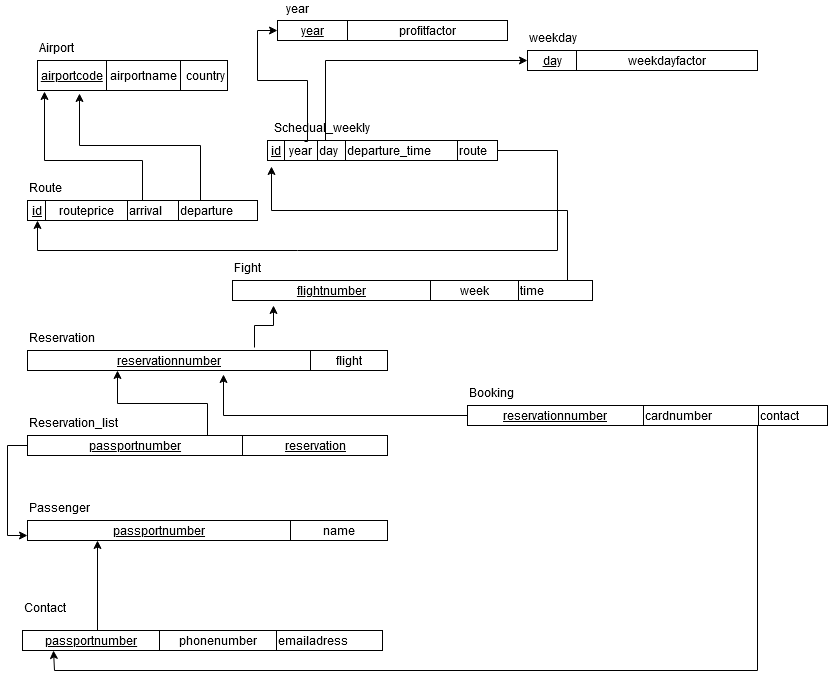

The diagram above was exported from draw.io. Its source (the exported page's mxGraphModel, read from the mxfile embedded in the PNG):
<mxGraphModel dx="2272" dy="801" grid="1" gridSize="10" guides="1" tooltips="1" connect="1" arrows="1" fold="1" page="1" pageScale="1" pageWidth="850" pageHeight="1100" math="0" shadow="0">
  <root>
    <mxCell id="0" />
    <mxCell id="1" parent="0" />
    <mxCell id="Pe2rD3feH6nDoG4--Ckd-4" value="&lt;table border=&quot;1&quot; width=&quot;100%&quot; style=&quot;width: 100% ; height: 100% ; border-collapse: collapse&quot;&gt;&lt;tbody&gt;&lt;tr&gt;&lt;td align=&quot;center&quot;&gt;&lt;u&gt;airportcode&lt;/u&gt;&lt;/td&gt;&lt;td align=&quot;center&quot;&gt;airportname&lt;/td&gt;&lt;td align=&quot;center&quot;&gt;&amp;nbsp;country&lt;/td&gt;&lt;/tr&gt;&lt;/tbody&gt;&lt;/table&gt;" style="text;html=1;strokeColor=none;fillColor=none;overflow=fill;" parent="1" vertex="1">
      <mxGeometry x="20" y="60" width="190" height="30" as="geometry" />
    </mxCell>
    <mxCell id="Pe2rD3feH6nDoG4--Ckd-5" value="Airport" style="text;html=1;resizable=0;points=[];autosize=1;align=left;verticalAlign=top;spacingTop=-4;" parent="1" vertex="1">
      <mxGeometry x="20" y="40" width="50" height="20" as="geometry" />
    </mxCell>
    <mxCell id="Pe2rD3feH6nDoG4--Ckd-8" value="" style="edgeStyle=orthogonalEdgeStyle;rounded=0;orthogonalLoop=1;jettySize=auto;html=1;entryX=0.037;entryY=1.033;entryDx=0;entryDy=0;entryPerimeter=0;" parent="1" source="Pe2rD3feH6nDoG4--Ckd-6" target="Pe2rD3feH6nDoG4--Ckd-4" edge="1">
      <mxGeometry relative="1" as="geometry">
        <mxPoint x="145" y="100" as="targetPoint" />
        <Array as="points">
          <mxPoint x="125" y="160" />
          <mxPoint x="27" y="160" />
        </Array>
      </mxGeometry>
    </mxCell>
    <mxCell id="Pe2rD3feH6nDoG4--Ckd-9" style="edgeStyle=orthogonalEdgeStyle;rounded=0;orthogonalLoop=1;jettySize=auto;html=1;exitX=0.75;exitY=0;exitDx=0;exitDy=0;entryX=0.221;entryY=1.1;entryDx=0;entryDy=0;entryPerimeter=0;" parent="1" source="Pe2rD3feH6nDoG4--Ckd-6" target="Pe2rD3feH6nDoG4--Ckd-4" edge="1">
      <mxGeometry relative="1" as="geometry" />
    </mxCell>
    <mxCell id="Pe2rD3feH6nDoG4--Ckd-6" value="&lt;table border=&quot;1&quot; width=&quot;100%&quot; style=&quot;width: 100% ; height: 100% ; border-collapse: collapse&quot;&gt;&lt;tbody&gt;&lt;tr&gt;&lt;td align=&quot;center&quot;&gt;&lt;u&gt;id&lt;/u&gt;&lt;/td&gt;&lt;td align=&quot;center&quot;&gt;routeprice&lt;/td&gt;&lt;td&gt;arrival&lt;/td&gt;&lt;td&gt;departure&lt;/td&gt;&lt;/tr&gt;&lt;/tbody&gt;&lt;/table&gt;" style="text;html=1;strokeColor=none;fillColor=none;overflow=fill;" parent="1" vertex="1">
      <mxGeometry x="10" y="200" width="230" height="20" as="geometry" />
    </mxCell>
    <mxCell id="Pe2rD3feH6nDoG4--Ckd-10" value="Route" style="text;html=1;resizable=0;points=[];autosize=1;align=left;verticalAlign=top;spacingTop=-4;" parent="1" vertex="1">
      <mxGeometry x="10" y="180" width="50" height="20" as="geometry" />
    </mxCell>
    <mxCell id="Pe2rD3feH6nDoG4--Ckd-15" style="edgeStyle=orthogonalEdgeStyle;rounded=0;orthogonalLoop=1;jettySize=auto;html=1;entryX=0.043;entryY=1;entryDx=0;entryDy=0;entryPerimeter=0;" parent="1" source="Pe2rD3feH6nDoG4--Ckd-12" target="Pe2rD3feH6nDoG4--Ckd-6" edge="1">
      <mxGeometry relative="1" as="geometry">
        <mxPoint x="10" y="230" as="targetPoint" />
        <Array as="points">
          <mxPoint x="540" y="250" />
          <mxPoint x="20" y="250" />
        </Array>
      </mxGeometry>
    </mxCell>
    <mxCell id="Pe2rD3feH6nDoG4--Ckd-16" style="edgeStyle=orthogonalEdgeStyle;rounded=0;orthogonalLoop=1;jettySize=auto;html=1;exitX=0.25;exitY=0;exitDx=0;exitDy=0;entryX=0;entryY=0.5;entryDx=0;entryDy=0;" parent="1" source="Pe2rD3feH6nDoG4--Ckd-12" target="Lf_EZdUqTlgxETqlVmb4-3" edge="1">
      <mxGeometry relative="1" as="geometry">
        <mxPoint x="308" y="40" as="targetPoint" />
        <Array as="points">
          <mxPoint x="308" y="60" />
        </Array>
      </mxGeometry>
    </mxCell>
    <mxCell id="Pe2rD3feH6nDoG4--Ckd-12" value="&lt;table border=&quot;1&quot; width=&quot;100%&quot; style=&quot;width: 100% ; height: 100% ; border-collapse: collapse&quot;&gt;&lt;tbody&gt;&lt;tr&gt;&lt;td align=&quot;center&quot;&gt;&lt;u&gt;id&lt;/u&gt;&lt;/td&gt;&lt;td align=&quot;center&quot;&gt;year&lt;/td&gt;&lt;td&gt;day&lt;/td&gt;&lt;td&gt;departure_time&lt;/td&gt;&lt;td&gt;route&lt;/td&gt;&lt;/tr&gt;&lt;/tbody&gt;&lt;/table&gt;" style="text;html=1;strokeColor=none;fillColor=none;overflow=fill;" parent="1" vertex="1">
      <mxGeometry x="250" y="140" width="230" height="20" as="geometry" />
    </mxCell>
    <mxCell id="Pe2rD3feH6nDoG4--Ckd-17" value="weekday" style="text;html=1;resizable=0;points=[];autosize=1;align=left;verticalAlign=top;spacingTop=-4;" parent="1" vertex="1">
      <mxGeometry x="510" y="30" width="60" height="20" as="geometry" />
    </mxCell>
    <mxCell id="Lf_EZdUqTlgxETqlVmb4-4" value="" style="edgeStyle=orthogonalEdgeStyle;rounded=0;orthogonalLoop=1;jettySize=auto;html=1;entryX=0;entryY=0.5;entryDx=0;entryDy=0;exitX=0.161;exitY=0.05;exitDx=0;exitDy=0;exitPerimeter=0;" edge="1" parent="1" source="Pe2rD3feH6nDoG4--Ckd-12" target="Pe2rD3feH6nDoG4--Ckd-19">
      <mxGeometry relative="1" as="geometry">
        <Array as="points">
          <mxPoint x="290" y="141" />
          <mxPoint x="290" y="80" />
          <mxPoint x="240" y="80" />
          <mxPoint x="240" y="30" />
        </Array>
      </mxGeometry>
    </mxCell>
    <mxCell id="Pe2rD3feH6nDoG4--Ckd-18" value="Schedual_weekly" style="text;html=1;resizable=0;points=[];autosize=1;align=left;verticalAlign=top;spacingTop=-4;" parent="1" vertex="1">
      <mxGeometry x="255" y="120" width="110" height="20" as="geometry" />
    </mxCell>
    <mxCell id="Pe2rD3feH6nDoG4--Ckd-19" value="&lt;table style=&quot;width: 100% ; height: 100% ; border-collapse: collapse&quot; width=&quot;100%&quot; border=&quot;1&quot;&gt;&lt;tbody&gt;&lt;tr&gt;&lt;td align=&quot;center&quot;&gt;&lt;u&gt;year&lt;/u&gt;&lt;/td&gt;&lt;td align=&quot;center&quot;&gt;profitfactor&lt;/td&gt;&lt;/tr&gt;&lt;/tbody&gt;&lt;/table&gt;" style="text;html=1;strokeColor=none;fillColor=none;overflow=fill;" parent="1" vertex="1">
      <mxGeometry x="260" y="20" width="230" height="20" as="geometry" />
    </mxCell>
    <mxCell id="Pe2rD3feH6nDoG4--Ckd-22" value="" style="edgeStyle=orthogonalEdgeStyle;rounded=0;orthogonalLoop=1;jettySize=auto;html=1;entryX=0.017;entryY=1.3;entryDx=0;entryDy=0;entryPerimeter=0;" parent="1" source="Pe2rD3feH6nDoG4--Ckd-20" target="Pe2rD3feH6nDoG4--Ckd-12" edge="1">
      <mxGeometry relative="1" as="geometry">
        <mxPoint x="430" y="210" as="targetPoint" />
        <Array as="points">
          <mxPoint x="550" y="210" />
          <mxPoint x="254" y="210" />
        </Array>
      </mxGeometry>
    </mxCell>
    <mxCell id="Pe2rD3feH6nDoG4--Ckd-20" value="&lt;table style=&quot;width: 100% ; height: 100% ; border-collapse: collapse&quot; width=&quot;100%&quot; border=&quot;1&quot;&gt;&lt;tbody&gt;&lt;tr&gt;&lt;td align=&quot;center&quot;&gt;&lt;u&gt;flightnumber&lt;/u&gt;&lt;/td&gt;&lt;td align=&quot;center&quot;&gt;week&lt;/td&gt;&lt;td&gt;time&lt;/td&gt;&lt;/tr&gt;&lt;/tbody&gt;&lt;/table&gt;" style="text;html=1;strokeColor=none;fillColor=none;overflow=fill;" parent="1" vertex="1">
      <mxGeometry x="215" y="280" width="360" height="20" as="geometry" />
    </mxCell>
    <mxCell id="Pe2rD3feH6nDoG4--Ckd-23" value="Fight" style="text;html=1;resizable=0;points=[];autosize=1;align=left;verticalAlign=top;spacingTop=-4;" parent="1" vertex="1">
      <mxGeometry x="215" y="260" width="40" height="20" as="geometry" />
    </mxCell>
    <mxCell id="Pe2rD3feH6nDoG4--Ckd-32" value="" style="edgeStyle=orthogonalEdgeStyle;rounded=0;orthogonalLoop=1;jettySize=auto;html=1;entryX=0.114;entryY=1.25;entryDx=0;entryDy=0;entryPerimeter=0;exitX=0.631;exitY=-0.15;exitDx=0;exitDy=0;exitPerimeter=0;" parent="1" source="Pe2rD3feH6nDoG4--Ckd-24" target="Pe2rD3feH6nDoG4--Ckd-20" edge="1">
      <mxGeometry relative="1" as="geometry">
        <mxPoint x="295" y="270" as="targetPoint" />
      </mxGeometry>
    </mxCell>
    <mxCell id="Pe2rD3feH6nDoG4--Ckd-24" value="&lt;table border=&quot;1&quot; width=&quot;100%&quot; style=&quot;width: 100% ; height: 100% ; border-collapse: collapse&quot;&gt;&lt;tbody&gt;&lt;tr&gt;&lt;td align=&quot;center&quot;&gt;&lt;u&gt;reservationnumber&lt;/u&gt;&lt;/td&gt;&lt;td align=&quot;center&quot;&gt;flight&lt;/td&gt;&lt;/tr&gt;&lt;/tbody&gt;&lt;/table&gt;" style="text;html=1;strokeColor=none;fillColor=none;overflow=fill;" parent="1" vertex="1">
      <mxGeometry x="10" y="350" width="360" height="20" as="geometry" />
    </mxCell>
    <mxCell id="Pe2rD3feH6nDoG4--Ckd-25" value="&lt;table style=&quot;width: 100% ; height: 100% ; border-collapse: collapse&quot; width=&quot;100%&quot; border=&quot;1&quot;&gt;&lt;tbody&gt;&lt;tr&gt;&lt;td align=&quot;center&quot;&gt;&lt;u&gt;passportnumber&lt;/u&gt;&lt;/td&gt;&lt;td align=&quot;center&quot;&gt;name&lt;/td&gt;&lt;/tr&gt;&lt;/tbody&gt;&lt;/table&gt;" style="text;html=1;strokeColor=none;fillColor=none;overflow=fill;" parent="1" vertex="1">
      <mxGeometry x="10" y="520" width="360" height="20" as="geometry" />
    </mxCell>
    <mxCell id="Pe2rD3feH6nDoG4--Ckd-33" style="edgeStyle=orthogonalEdgeStyle;rounded=0;orthogonalLoop=1;jettySize=auto;html=1;exitX=0.5;exitY=0;exitDx=0;exitDy=0;entryX=0.25;entryY=1;entryDx=0;entryDy=0;" parent="1" source="Pe2rD3feH6nDoG4--Ckd-30" target="Pe2rD3feH6nDoG4--Ckd-24" edge="1">
      <mxGeometry relative="1" as="geometry" />
    </mxCell>
    <mxCell id="Pe2rD3feH6nDoG4--Ckd-37" style="edgeStyle=orthogonalEdgeStyle;rounded=0;orthogonalLoop=1;jettySize=auto;html=1;entryX=0;entryY=0.75;entryDx=0;entryDy=0;" parent="1" source="Pe2rD3feH6nDoG4--Ckd-30" target="Pe2rD3feH6nDoG4--Ckd-25" edge="1">
      <mxGeometry relative="1" as="geometry">
        <mxPoint x="-20" y="540" as="targetPoint" />
        <Array as="points">
          <mxPoint x="-10" y="445" />
          <mxPoint x="-10" y="535" />
        </Array>
      </mxGeometry>
    </mxCell>
    <mxCell id="Pe2rD3feH6nDoG4--Ckd-30" value="&lt;table style=&quot;width: 100% ; height: 100% ; border-collapse: collapse&quot; width=&quot;100%&quot; border=&quot;1&quot;&gt;&lt;tbody&gt;&lt;tr&gt;&lt;td align=&quot;center&quot;&gt;&lt;u&gt;passportnumber&lt;/u&gt;&lt;/td&gt;&lt;td align=&quot;center&quot;&gt;&lt;u&gt;reservation&lt;/u&gt;&lt;/td&gt;&lt;/tr&gt;&lt;/tbody&gt;&lt;/table&gt;" style="text;html=1;strokeColor=none;fillColor=none;overflow=fill;" parent="1" vertex="1">
      <mxGeometry x="10" y="435" width="360" height="20" as="geometry" />
    </mxCell>
    <mxCell id="Pe2rD3feH6nDoG4--Ckd-34" value="Reservation_list" style="text;html=1;resizable=0;points=[];autosize=1;align=left;verticalAlign=top;spacingTop=-4;" parent="1" vertex="1">
      <mxGeometry x="10" y="415" width="100" height="20" as="geometry" />
    </mxCell>
    <mxCell id="Pe2rD3feH6nDoG4--Ckd-35" value="Reservation" style="text;html=1;resizable=0;points=[];autosize=1;align=left;verticalAlign=top;spacingTop=-4;" parent="1" vertex="1">
      <mxGeometry x="10" y="330" width="80" height="20" as="geometry" />
    </mxCell>
    <mxCell id="Pe2rD3feH6nDoG4--Ckd-36" value="Passenger" style="text;html=1;resizable=0;points=[];autosize=1;align=left;verticalAlign=top;spacingTop=-4;" parent="1" vertex="1">
      <mxGeometry x="10" y="500" width="70" height="20" as="geometry" />
    </mxCell>
    <mxCell id="Lf_EZdUqTlgxETqlVmb4-2" value="" style="edgeStyle=orthogonalEdgeStyle;rounded=0;orthogonalLoop=1;jettySize=auto;html=1;" edge="1" parent="1" source="Pe2rD3feH6nDoG4--Ckd-38">
      <mxGeometry relative="1" as="geometry">
        <mxPoint x="80" y="540" as="targetPoint" />
        <Array as="points">
          <mxPoint x="80" y="540" />
        </Array>
      </mxGeometry>
    </mxCell>
    <mxCell id="Pe2rD3feH6nDoG4--Ckd-38" value="&lt;table style=&quot;width: 100% ; height: 100% ; border-collapse: collapse&quot; width=&quot;100%&quot; border=&quot;1&quot;&gt;&lt;tbody&gt;&lt;tr&gt;&lt;td align=&quot;center&quot;&gt;&lt;u&gt;passportnumber&lt;/u&gt;&lt;/td&gt;&lt;td align=&quot;center&quot;&gt;phonenumber&lt;/td&gt;&lt;td&gt;emailadress&lt;/td&gt;&lt;/tr&gt;&lt;/tbody&gt;&lt;/table&gt;" style="text;html=1;strokeColor=none;fillColor=none;overflow=fill;" parent="1" vertex="1">
      <mxGeometry x="5" y="630" width="360" height="20" as="geometry" />
    </mxCell>
    <mxCell id="Pe2rD3feH6nDoG4--Ckd-39" value="Contact" style="text;html=1;resizable=0;points=[];autosize=1;align=left;verticalAlign=top;spacingTop=-4;" parent="1" vertex="1">
      <mxGeometry x="5" y="600" width="60" height="20" as="geometry" />
    </mxCell>
    <mxCell id="Pe2rD3feH6nDoG4--Ckd-45" style="edgeStyle=orthogonalEdgeStyle;rounded=0;orthogonalLoop=1;jettySize=auto;html=1;entryX=0.544;entryY=1.2;entryDx=0;entryDy=0;entryPerimeter=0;" parent="1" source="Pe2rD3feH6nDoG4--Ckd-44" target="Pe2rD3feH6nDoG4--Ckd-24" edge="1">
      <mxGeometry relative="1" as="geometry" />
    </mxCell>
    <mxCell id="Pe2rD3feH6nDoG4--Ckd-47" style="edgeStyle=orthogonalEdgeStyle;rounded=0;orthogonalLoop=1;jettySize=auto;html=1;entryX=0.086;entryY=1;entryDx=0;entryDy=0;entryPerimeter=0;" parent="1" source="Pe2rD3feH6nDoG4--Ckd-44" target="Pe2rD3feH6nDoG4--Ckd-38" edge="1">
      <mxGeometry relative="1" as="geometry">
        <mxPoint x="630" y="760" as="targetPoint" />
        <Array as="points">
          <mxPoint x="740" y="670" />
          <mxPoint x="37" y="670" />
        </Array>
      </mxGeometry>
    </mxCell>
    <mxCell id="Pe2rD3feH6nDoG4--Ckd-44" value="&lt;table style=&quot;width: 100% ; height: 100% ; border-collapse: collapse&quot; width=&quot;100%&quot; border=&quot;1&quot;&gt;&lt;tbody&gt;&lt;tr&gt;&lt;td align=&quot;center&quot;&gt;&lt;u&gt;reservationnumber&lt;/u&gt;&lt;/td&gt;&lt;td&gt;cardnumber&lt;/td&gt;&lt;td&gt;contact&lt;/td&gt;&lt;/tr&gt;&lt;/tbody&gt;&lt;/table&gt;" style="text;html=1;strokeColor=none;fillColor=none;overflow=fill;" parent="1" vertex="1">
      <mxGeometry x="450" y="405" width="360" height="20" as="geometry" />
    </mxCell>
    <mxCell id="Pe2rD3feH6nDoG4--Ckd-46" value="Booking" style="text;html=1;resizable=0;points=[];autosize=1;align=left;verticalAlign=top;spacingTop=-4;" parent="1" vertex="1">
      <mxGeometry x="450" y="385" width="60" height="20" as="geometry" />
    </mxCell>
    <mxCell id="Lf_EZdUqTlgxETqlVmb4-3" value="&lt;table border=&quot;1&quot; width=&quot;100%&quot; style=&quot;width: 100% ; height: 100% ; border-collapse: collapse&quot;&gt;&lt;tbody&gt;&lt;tr&gt;&lt;td align=&quot;center&quot;&gt;&lt;u&gt;day&lt;/u&gt;&lt;/td&gt;&lt;td align=&quot;center&quot;&gt;weekdayfactor&lt;/td&gt;&lt;/tr&gt;&lt;/tbody&gt;&lt;/table&gt;" style="text;html=1;strokeColor=none;fillColor=none;overflow=fill;" vertex="1" parent="1">
      <mxGeometry x="510" y="50" width="230" height="20" as="geometry" />
    </mxCell>
    <mxCell id="Lf_EZdUqTlgxETqlVmb4-5" value="year" style="text;html=1;align=center;verticalAlign=middle;resizable=0;points=[];;autosize=1;" vertex="1" parent="1">
      <mxGeometry x="260" width="40" height="20" as="geometry" />
    </mxCell>
  </root>
</mxGraphModel>